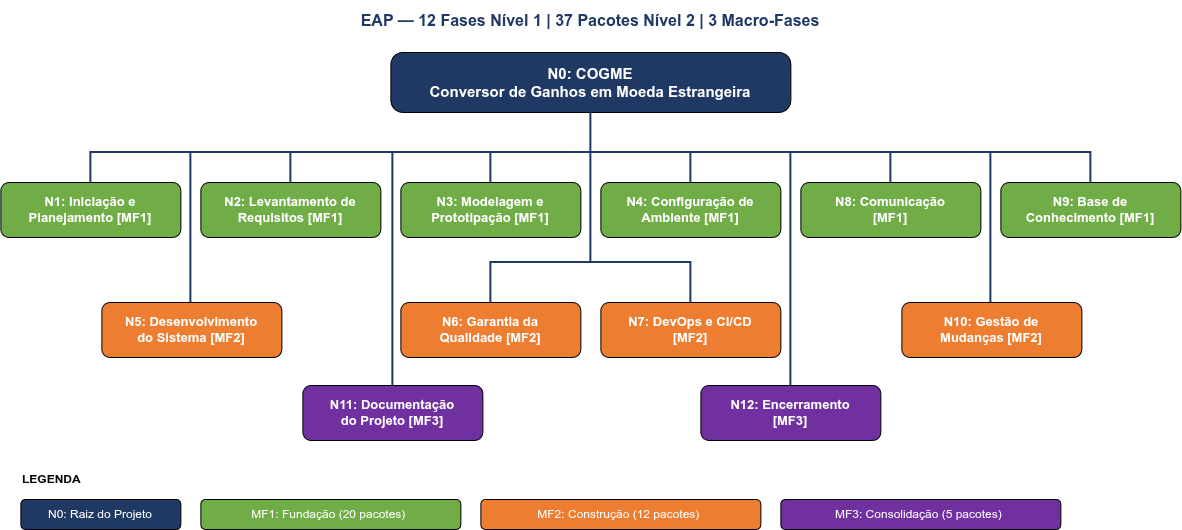

The diagram above was exported from draw.io. Its source (the exported page's mxGraphModel, read from the mxfile embedded in the PNG):
<mxGraphModel dx="2416" dy="996" grid="1" gridSize="10" guides="1" tooltips="1" connect="1" arrows="1" fold="1" page="1" pageScale="1" pageWidth="1600" pageHeight="900" math="0" shadow="0">
  <root>
    <mxCell id="0" />
    <mxCell id="1" parent="0" />
    <mxCell id="e_N0_N1" edge="1" parent="1" source="N0" style="edgeStyle=orthogonalEdgeStyle;rounded=0;orthogonalLoop=1;jettySize=auto;html=1;strokeColor=#1F3864;strokeWidth=2;endArrow=none;endFill=0;" target="N1">
      <mxGeometry relative="1" as="geometry">
        <Array as="points">
          <mxPoint x="630" y="170" />
          <mxPoint x="130" y="170" />
        </Array>
      </mxGeometry>
    </mxCell>
    <mxCell id="e_N0_N2" edge="1" parent="1" source="N0" style="edgeStyle=orthogonalEdgeStyle;rounded=0;orthogonalLoop=1;jettySize=auto;html=1;strokeColor=#1F3864;strokeWidth=2;endArrow=none;endFill=0;" target="N2">
      <mxGeometry relative="1" as="geometry">
        <Array as="points">
          <mxPoint x="630" y="170" />
          <mxPoint x="330" y="170" />
        </Array>
      </mxGeometry>
    </mxCell>
    <mxCell id="e_N0_N3" edge="1" parent="1" source="N0" style="edgeStyle=orthogonalEdgeStyle;rounded=0;orthogonalLoop=1;jettySize=auto;html=1;strokeColor=#1F3864;strokeWidth=2;endArrow=none;endFill=0;" target="N3">
      <mxGeometry relative="1" as="geometry">
        <Array as="points">
          <mxPoint x="630" y="170" />
          <mxPoint x="530" y="170" />
        </Array>
      </mxGeometry>
    </mxCell>
    <mxCell id="e_N0_N4" edge="1" parent="1" source="N0" style="edgeStyle=orthogonalEdgeStyle;rounded=0;orthogonalLoop=1;jettySize=auto;html=1;strokeColor=#1F3864;strokeWidth=2;endArrow=none;endFill=0;" target="N4">
      <mxGeometry relative="1" as="geometry">
        <Array as="points">
          <mxPoint x="630" y="170" />
          <mxPoint x="730" y="170" />
        </Array>
      </mxGeometry>
    </mxCell>
    <mxCell id="e_N0_N5" edge="1" parent="1" source="N0" style="edgeStyle=orthogonalEdgeStyle;rounded=0;orthogonalLoop=1;jettySize=auto;html=1;strokeColor=#1F3864;strokeWidth=2;endArrow=none;endFill=0;" target="N5">
      <mxGeometry relative="1" as="geometry">
        <Array as="points">
          <mxPoint x="630" y="170" />
          <mxPoint x="230" y="170" />
        </Array>
      </mxGeometry>
    </mxCell>
    <mxCell id="e_N0_N8" edge="1" parent="1" source="N0" style="edgeStyle=orthogonalEdgeStyle;rounded=0;orthogonalLoop=1;jettySize=auto;html=1;strokeColor=#1F3864;strokeWidth=2;endArrow=none;endFill=0;" target="N8">
      <mxGeometry relative="1" as="geometry">
        <Array as="points">
          <mxPoint x="630" y="170" />
          <mxPoint x="930" y="170" />
        </Array>
      </mxGeometry>
    </mxCell>
    <mxCell id="e_N0_N9" edge="1" parent="1" source="N0" style="edgeStyle=orthogonalEdgeStyle;rounded=0;orthogonalLoop=1;jettySize=auto;html=1;strokeColor=#1F3864;strokeWidth=2;endArrow=none;endFill=0;" target="N9">
      <mxGeometry relative="1" as="geometry">
        <Array as="points">
          <mxPoint x="630" y="170" />
          <mxPoint x="1130" y="170" />
        </Array>
      </mxGeometry>
    </mxCell>
    <mxCell id="e_N0_N10" edge="1" parent="1" source="N0" style="edgeStyle=orthogonalEdgeStyle;rounded=0;orthogonalLoop=1;jettySize=auto;html=1;strokeColor=#1F3864;strokeWidth=2;endArrow=none;endFill=0;" target="N10">
      <mxGeometry relative="1" as="geometry">
        <Array as="points">
          <mxPoint x="630" y="170" />
          <mxPoint x="1030" y="170" />
        </Array>
      </mxGeometry>
    </mxCell>
    <mxCell id="e_N0_N11" edge="1" parent="1" source="N0" style="edgeStyle=orthogonalEdgeStyle;rounded=0;orthogonalLoop=1;jettySize=auto;html=1;strokeColor=#1F3864;strokeWidth=2;endArrow=none;endFill=0;" target="N11">
      <mxGeometry relative="1" as="geometry">
        <Array as="points">
          <mxPoint x="630" y="170" />
          <mxPoint x="432" y="170" />
        </Array>
      </mxGeometry>
    </mxCell>
    <mxCell id="e_N0_N12" edge="1" parent="1" source="N0" style="edgeStyle=orthogonalEdgeStyle;rounded=0;orthogonalLoop=1;jettySize=auto;html=1;strokeColor=#1F3864;strokeWidth=2;endArrow=none;endFill=0;" target="N12">
      <mxGeometry relative="1" as="geometry">
        <Array as="points">
          <mxPoint x="630" y="170" />
          <mxPoint x="830" y="170" />
        </Array>
      </mxGeometry>
    </mxCell>
    <mxCell id="titulo" parent="1" style="text;html=1;strokeColor=none;fillColor=none;align=center;verticalAlign=middle;whiteSpace=wrap;rounded=0;fontSize=16;fontStyle=1;fontColor=#1F3864;" value="EAP —&amp;nbsp;12 Fases Nível 1 | 37 Pacotes Nível 2 | 3 Macro-Fases" vertex="1">
      <mxGeometry height="40" width="530" x="365" y="18" as="geometry" />
    </mxCell>
    <mxCell id="N0" parent="1" style="rounded=1;whiteSpace=wrap;html=1;fillColor=#1F3864;fontColor=#FFFFFF;fontSize=15;fontStyle=1;arcSize=20;" value="N0: COGME&#10;Conversor de Ganhos em Moeda Estrangeira" vertex="1">
      <mxGeometry height="60" width="400" x="430" y="70" as="geometry" />
    </mxCell>
    <mxCell id="N1" parent="1" style="rounded=1;whiteSpace=wrap;html=1;fillColor=#70AD47;fontColor=#FFFFFF;fontSize=13;fontStyle=1;arcSize=15;" value="N1: Iniciação e&#10;Planejamento [MF1]" vertex="1">
      <mxGeometry height="55" width="180" x="40" y="200" as="geometry" />
    </mxCell>
    <mxCell id="N2" parent="1" style="rounded=1;whiteSpace=wrap;html=1;fillColor=#70AD47;fontColor=#FFFFFF;fontSize=13;fontStyle=1;arcSize=15;" value="N2: Levantamento de&#10;Requisitos [MF1]" vertex="1">
      <mxGeometry height="55" width="180" x="240" y="200" as="geometry" />
    </mxCell>
    <mxCell id="N3" parent="1" style="rounded=1;whiteSpace=wrap;html=1;fillColor=#70AD47;fontColor=#FFFFFF;fontSize=13;fontStyle=1;arcSize=15;" value="N3: Modelagem e&#10;Prototipação [MF1]" vertex="1">
      <mxGeometry height="55" width="180" x="440" y="200" as="geometry" />
    </mxCell>
    <mxCell id="N4" parent="1" style="rounded=1;whiteSpace=wrap;html=1;fillColor=#70AD47;fontColor=#FFFFFF;fontSize=13;fontStyle=1;arcSize=15;" value="N4: Configuração de&#10;Ambiente [MF1]" vertex="1">
      <mxGeometry height="55" width="180" x="640" y="200" as="geometry" />
    </mxCell>
    <mxCell id="N8" parent="1" style="rounded=1;whiteSpace=wrap;html=1;fillColor=#70AD47;fontColor=#FFFFFF;fontSize=13;fontStyle=1;arcSize=15;" value="N8: Comunicação&#10;[MF1]" vertex="1">
      <mxGeometry height="55" width="180" x="840" y="200" as="geometry" />
    </mxCell>
    <mxCell id="N9" parent="1" style="rounded=1;whiteSpace=wrap;html=1;fillColor=#70AD47;fontColor=#FFFFFF;fontSize=13;fontStyle=1;arcSize=15;" value="N9: Base de&#10;Conhecimento [MF1]" vertex="1">
      <mxGeometry height="55" width="180" x="1040" y="200" as="geometry" />
    </mxCell>
    <mxCell id="N5" parent="1" style="rounded=1;whiteSpace=wrap;html=1;fillColor=#ED7D31;fontColor=#FFFFFF;fontSize=13;fontStyle=1;arcSize=15;" value="N5: Desenvolvimento&#10;do Sistema [MF2]" vertex="1">
      <mxGeometry height="55" width="180" x="141" y="320" as="geometry" />
    </mxCell>
    <mxCell id="N6" parent="1" style="rounded=1;whiteSpace=wrap;html=1;fillColor=#ED7D31;fontColor=#FFFFFF;fontSize=13;fontStyle=1;arcSize=15;" value="N6: Garantia da&#10;Qualidade [MF2]" vertex="1">
      <mxGeometry height="55" width="180" x="440" y="320" as="geometry" />
    </mxCell>
    <mxCell id="N7" parent="1" style="rounded=1;whiteSpace=wrap;html=1;fillColor=#ED7D31;fontColor=#FFFFFF;fontSize=13;fontStyle=1;arcSize=15;" value="N7: DevOps e CI/CD&#10;[MF2]" vertex="1">
      <mxGeometry height="55" width="180" x="640" y="320" as="geometry" />
    </mxCell>
    <mxCell id="N10" parent="1" style="rounded=1;whiteSpace=wrap;html=1;fillColor=#ED7D31;fontColor=#FFFFFF;fontSize=13;fontStyle=1;arcSize=15;" value="N10: Gestão de&#10;Mudanças [MF2]" vertex="1">
      <mxGeometry height="55" width="180" x="941" y="320" as="geometry" />
    </mxCell>
    <mxCell id="N11" parent="1" style="rounded=1;whiteSpace=wrap;html=1;fillColor=#7030A0;fontColor=#FFFFFF;fontSize=13;fontStyle=1;arcSize=15;" value="N11: Documentação&#10;do Projeto [MF3]" vertex="1">
      <mxGeometry height="55" width="180" x="342" y="403" as="geometry" />
    </mxCell>
    <mxCell id="N12" parent="1" style="rounded=1;whiteSpace=wrap;html=1;fillColor=#7030A0;fontColor=#FFFFFF;fontSize=13;fontStyle=1;arcSize=15;" value="N12: Encerramento&#10;[MF3]" vertex="1">
      <mxGeometry height="55" width="180" x="740" y="403" as="geometry" />
    </mxCell>
    <mxCell id="legenda_titulo" parent="1" style="text;html=1;strokeColor=none;fillColor=none;align=left;verticalAlign=middle;whiteSpace=wrap;rounded=0;fontSize=12;fontStyle=1;" value="LEGENDA" vertex="1">
      <mxGeometry height="20" width="120" x="60" y="487" as="geometry" />
    </mxCell>
    <mxCell id="legenda_raiz" parent="1" style="rounded=1;whiteSpace=wrap;html=1;fillColor=#1F3864;fontColor=#FFFFFF;fontSize=12;" value="N0: Raiz do Projeto" vertex="1">
      <mxGeometry height="30" width="160" x="60" y="517" as="geometry" />
    </mxCell>
    <mxCell id="legenda_mf1" parent="1" style="rounded=1;whiteSpace=wrap;html=1;fillColor=#70AD47;fontColor=#FFFFFF;fontSize=12;" value="MF1: Fundação (20 pacotes)&amp;nbsp;" vertex="1">
      <mxGeometry height="30" width="260" x="240" y="517" as="geometry" />
    </mxCell>
    <mxCell id="legenda_mf2" parent="1" style="rounded=1;whiteSpace=wrap;html=1;fillColor=#ED7D31;fontColor=#FFFFFF;fontSize=12;" value="MF2: Construção (12 pacotes)&amp;nbsp;" vertex="1">
      <mxGeometry height="30" width="280" x="520" y="517" as="geometry" />
    </mxCell>
    <mxCell id="legenda_mf3" parent="1" style="rounded=1;whiteSpace=wrap;html=1;fillColor=#7030A0;fontColor=#FFFFFF;fontSize=12;" value="MF3: Consolidação (5 pacotes)&amp;nbsp;" vertex="1">
      <mxGeometry height="30" width="280" x="820" y="517" as="geometry" />
    </mxCell>
    <mxCell id="e_N0_N6" edge="1" parent="1" source="N0" style="edgeStyle=orthogonalEdgeStyle;rounded=0;orthogonalLoop=1;jettySize=auto;html=1;strokeColor=#1F3864;strokeWidth=2;endArrow=none;endFill=0;" target="N6">
      <mxGeometry relative="1" as="geometry">
        <Array as="points">
          <mxPoint x="630" y="280" />
          <mxPoint x="530" y="280" />
        </Array>
      </mxGeometry>
    </mxCell>
    <mxCell id="e_N0_N7" edge="1" parent="1" source="N0" style="edgeStyle=orthogonalEdgeStyle;rounded=0;orthogonalLoop=1;jettySize=auto;html=1;strokeColor=#1F3864;strokeWidth=2;endArrow=none;endFill=0;" target="N7">
      <mxGeometry relative="1" as="geometry">
        <Array as="points">
          <mxPoint x="630" y="280" />
          <mxPoint x="730" y="280" />
        </Array>
      </mxGeometry>
    </mxCell>
  </root>
</mxGraphModel>